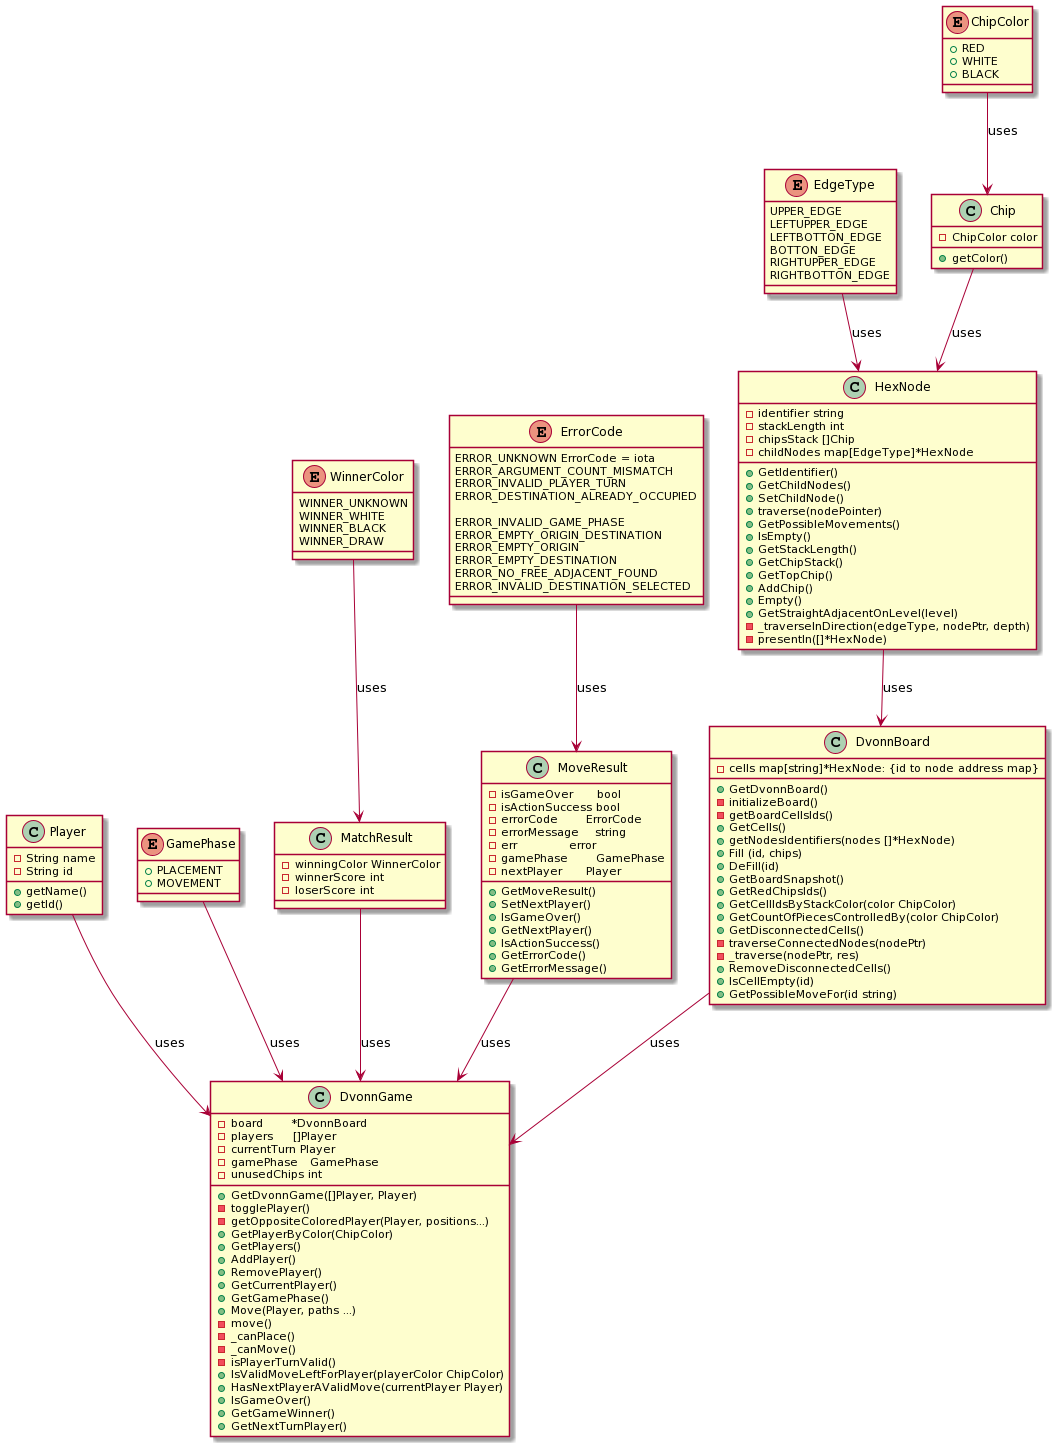

The diagram above was rendered by PlantUML. Its source (embedded in the PNG):
@startuml
class Chip {
 -ChipColor color
 +getColor()
}

enum ChipColor {
 +RED
 +WHITE
 +BLACK
}

class HexNode {
  - identifier string
  - stackLength int
  - chipsStack []Chip
  - childNodes map[EdgeType]*HexNode
  + GetIdentifier()
  + GetChildNodes()
  + SetChildNode()
  + traverse(nodePointer)
  + GetPossibleMovements()
  + IsEmpty()
  + GetStackLength()
  + GetChipStack()
  + GetTopChip()
  + AddChip()
  + Empty()
  + GetStraightAdjacentOnLevel(level)
  - _traverseInDirection(edgeType, nodePtr, depth)
  - presentIn([]*HexNode)
}

class DvonnBoard {
  - cells map[string]*HexNode: {id to node address map}
  + GetDvonnBoard()
  - initializeBoard()
  - getBoardCellsIds()
  + GetCells()
  + getNodesIdentifiers(nodes []*HexNode)
  + Fill (id, chips)
  + DeFill(id)
  + GetBoardSnapshot()
  + GetRedChipsIds()
  + GetCellIdsByStackColor(color ChipColor)
  + GetCountOfPiecesControlledBy(color ChipColor)
  + GetDisconnectedCells()
  - traverseConnectedNodes(nodePtr)
  - _traverse(nodePtr, res)
  + RemoveDisconnectedCells()
  + IsCellEmpty(id)
  + GetPossibleMoveFor(id string)
}

class Player {
  - String name
  - String id
  + getName()
  + getId()
}

enum GamePhase {
  + PLACEMENT
  + MOVEMENT
}

enum EdgeType {
  UPPER_EDGE
  LEFTUPPER_EDGE
  LEFTBOTTON_EDGE
  BOTTON_EDGE
  RIGHTUPPER_EDGE
  RIGHTBOTTON_EDGE
}

enum WinnerColor {
  WINNER_UNKNOWN
  WINNER_WHITE
  WINNER_BLACK
  WINNER_DRAW
}

class MatchResult {
	- winningColor WinnerColor
	- winnerScore int
	- loserScore int

}

enum ErrorCode {
	ERROR_UNKNOWN ErrorCode = iota
	ERROR_ARGUMENT_COUNT_MISMATCH
	ERROR_INVALID_PLAYER_TURN
	ERROR_DESTINATION_ALREADY_OCCUPIED

	ERROR_INVALID_GAME_PHASE
	ERROR_EMPTY_ORIGIN_DESTINATION
	ERROR_EMPTY_ORIGIN
	ERROR_EMPTY_DESTINATION
	ERROR_NO_FREE_ADJACENT_FOUND
	ERROR_INVALID_DESTINATION_SELECTED
}

class MoveResult {
	- isGameOver      bool
	- isActionSuccess bool
	- errorCode       ErrorCode
	- errorMessage    string
	- err             error
	- gamePhase       GamePhase
	- nextPlayer      Player
	+ GetMoveResult()
	+ SetNextPlayer()
	+ IsGameOver()
	+ GetNextPlayer()
	+ IsActionSuccess()
	+ GetErrorCode()
	+ GetErrorMessage()
}

class DvonnGame {
	- board       *DvonnBoard
	- players     []Player
	- currentTurn Player
	- gamePhase   GamePhase
	- unusedChips int
  + GetDvonnGame([]Player, Player)
  - togglePlayer()
  - getOppositeColoredPlayer(Player, positions...)
  + GetPlayerByColor(ChipColor)
  + GetPlayers()
  + AddPlayer()
  + RemovePlayer()
  + GetCurrentPlayer()
  + GetGamePhase()
  + Move(Player, paths ...)
  - move()
  - _canPlace()
  - _canMove()
  - isPlayerTurnValid()
  + IsValidMoveLeftForPlayer(playerColor ChipColor)
  + HasNextPlayerAValidMove(currentPlayer Player)
  + IsGameOver()
  + GetGameWinner()
  + GetNextTurnPlayer()
}

ChipColor --> Chip : uses
Chip --> HexNode : uses
EdgeType --> HexNode : uses
HexNode --> DvonnBoard : uses
Player --> DvonnGame : uses
GamePhase --> DvonnGame : uses
DvonnBoard --> DvonnGame : uses
WinnerColor --> MatchResult : uses
MatchResult --> DvonnGame : uses
ErrorCode --> MoveResult : uses
MoveResult --> DvonnGame : uses
@enduml